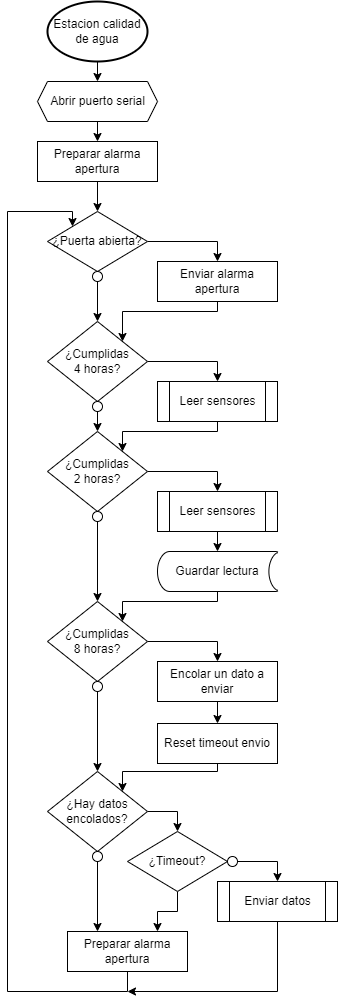

The diagram above was exported from draw.io. Its source (the exported page's mxGraphModel, read from the mxfile embedded in the PNG):
<mxGraphModel dx="2170" dy="1125" grid="1" gridSize="10" guides="1" tooltips="1" connect="1" arrows="1" fold="1" page="1" pageScale="1" pageWidth="827" pageHeight="1169" math="0" shadow="0">
  <root>
    <mxCell id="0" />
    <mxCell id="1" parent="0" />
    <mxCell id="AE3YkzVN41luVIVRD7-p-9" style="edgeStyle=orthogonalEdgeStyle;rounded=0;orthogonalLoop=1;jettySize=auto;html=1;exitX=0.5;exitY=1;exitDx=0;exitDy=0;exitPerimeter=0;entryX=0.5;entryY=0;entryDx=0;entryDy=0;" parent="1" source="txAdYGe-tHYj4NBK5Xxm-2" target="txAdYGe-tHYj4NBK5Xxm-3" edge="1">
      <mxGeometry relative="1" as="geometry" />
    </mxCell>
    <mxCell id="txAdYGe-tHYj4NBK5Xxm-2" value="Estacion calidad de agua" style="strokeWidth=2;html=1;shape=mxgraph.flowchart.start_2;whiteSpace=wrap;" parent="1" vertex="1">
      <mxGeometry x="310" y="90" width="100" height="60" as="geometry" />
    </mxCell>
    <mxCell id="AE3YkzVN41luVIVRD7-p-8" style="edgeStyle=orthogonalEdgeStyle;rounded=0;orthogonalLoop=1;jettySize=auto;html=1;exitX=0.5;exitY=1;exitDx=0;exitDy=0;entryX=0.5;entryY=0;entryDx=0;entryDy=0;" parent="1" source="txAdYGe-tHYj4NBK5Xxm-3" target="txAdYGe-tHYj4NBK5Xxm-4" edge="1">
      <mxGeometry relative="1" as="geometry" />
    </mxCell>
    <mxCell id="txAdYGe-tHYj4NBK5Xxm-3" value="Abrir puerto serial" style="verticalLabelPosition=middle;verticalAlign=middle;html=1;shape=hexagon;perimeter=hexagonPerimeter2;arcSize=6;size=0.08333333333333333;labelPosition=center;align=center;" parent="1" vertex="1">
      <mxGeometry x="300" y="170" width="120" height="40" as="geometry" />
    </mxCell>
    <mxCell id="peU9KPIl3RjF_Ucp5JG9-5" style="edgeStyle=orthogonalEdgeStyle;rounded=0;orthogonalLoop=1;jettySize=auto;html=1;exitX=0.5;exitY=1;exitDx=0;exitDy=0;entryX=0.5;entryY=0;entryDx=0;entryDy=0;fontSize=10;" edge="1" parent="1" source="txAdYGe-tHYj4NBK5Xxm-4" target="peU9KPIl3RjF_Ucp5JG9-2">
      <mxGeometry relative="1" as="geometry" />
    </mxCell>
    <mxCell id="txAdYGe-tHYj4NBK5Xxm-4" value="Preparar alarma apertura" style="rounded=0;whiteSpace=wrap;html=1;verticalAlign=middle;" parent="1" vertex="1">
      <mxGeometry x="300" y="230" width="120" height="40" as="geometry" />
    </mxCell>
    <mxCell id="txAdYGe-tHYj4NBK5Xxm-23" style="edgeStyle=orthogonalEdgeStyle;rounded=0;orthogonalLoop=1;jettySize=auto;html=1;exitX=1;exitY=0.5;exitDx=0;exitDy=0;entryX=0.5;entryY=0;entryDx=0;entryDy=0;" parent="1" source="txAdYGe-tHYj4NBK5Xxm-10" target="txAdYGe-tHYj4NBK5Xxm-16" edge="1">
      <mxGeometry relative="1" as="geometry" />
    </mxCell>
    <mxCell id="txAdYGe-tHYj4NBK5Xxm-10" value="¿Cumplidas&lt;br&gt;2 horas?" style="rhombus;whiteSpace=wrap;html=1;verticalAlign=middle;" parent="1" vertex="1">
      <mxGeometry x="310" y="520" width="100" height="80" as="geometry" />
    </mxCell>
    <mxCell id="txAdYGe-tHYj4NBK5Xxm-25" style="edgeStyle=orthogonalEdgeStyle;rounded=0;orthogonalLoop=1;jettySize=auto;html=1;exitX=0.5;exitY=1;exitDx=0;exitDy=0;entryX=0.5;entryY=0;entryDx=0;entryDy=0;" parent="1" source="txAdYGe-tHYj4NBK5Xxm-11" target="txAdYGe-tHYj4NBK5Xxm-27" edge="1">
      <mxGeometry relative="1" as="geometry">
        <mxPoint x="360" y="580" as="targetPoint" />
      </mxGeometry>
    </mxCell>
    <mxCell id="txAdYGe-tHYj4NBK5Xxm-11" value="" style="ellipse;whiteSpace=wrap;html=1;aspect=fixed;verticalAlign=middle;" parent="1" vertex="1">
      <mxGeometry x="355" y="600" width="10" height="10" as="geometry" />
    </mxCell>
    <mxCell id="txAdYGe-tHYj4NBK5Xxm-19" style="edgeStyle=orthogonalEdgeStyle;rounded=0;orthogonalLoop=1;jettySize=auto;html=1;exitX=0.5;exitY=1;exitDx=0;exitDy=0;entryX=0.5;entryY=0;entryDx=0;entryDy=0;entryPerimeter=0;" parent="1" source="txAdYGe-tHYj4NBK5Xxm-16" target="txAdYGe-tHYj4NBK5Xxm-17" edge="1">
      <mxGeometry relative="1" as="geometry" />
    </mxCell>
    <mxCell id="txAdYGe-tHYj4NBK5Xxm-16" value="Leer sensores" style="shape=process;whiteSpace=wrap;html=1;backgroundOutline=1;verticalAlign=middle;" parent="1" vertex="1">
      <mxGeometry x="420" y="580" width="120" height="40" as="geometry" />
    </mxCell>
    <mxCell id="txAdYGe-tHYj4NBK5Xxm-26" style="edgeStyle=orthogonalEdgeStyle;rounded=0;orthogonalLoop=1;jettySize=auto;html=1;exitX=0.5;exitY=1;exitDx=0;exitDy=0;exitPerimeter=0;entryX=1;entryY=0;entryDx=0;entryDy=0;" parent="1" source="txAdYGe-tHYj4NBK5Xxm-17" target="txAdYGe-tHYj4NBK5Xxm-27" edge="1">
      <mxGeometry relative="1" as="geometry">
        <Array as="points">
          <mxPoint x="480" y="690" />
          <mxPoint x="385" y="690" />
        </Array>
        <mxPoint x="385" y="595" as="targetPoint" />
      </mxGeometry>
    </mxCell>
    <mxCell id="txAdYGe-tHYj4NBK5Xxm-17" value="Guardar lectura" style="strokeWidth=1;html=1;shape=mxgraph.flowchart.stored_data;whiteSpace=wrap;verticalAlign=middle;" parent="1" vertex="1">
      <mxGeometry x="420" y="640" width="120" height="40" as="geometry" />
    </mxCell>
    <mxCell id="txAdYGe-tHYj4NBK5Xxm-32" style="edgeStyle=orthogonalEdgeStyle;rounded=0;orthogonalLoop=1;jettySize=auto;html=1;exitX=1;exitY=0.5;exitDx=0;exitDy=0;entryX=0.5;entryY=0;entryDx=0;entryDy=0;" parent="1" source="txAdYGe-tHYj4NBK5Xxm-27" target="txAdYGe-tHYj4NBK5Xxm-31" edge="1">
      <mxGeometry relative="1" as="geometry" />
    </mxCell>
    <mxCell id="txAdYGe-tHYj4NBK5Xxm-27" value="¿Cumplidas&lt;br&gt;8 horas?" style="rhombus;whiteSpace=wrap;html=1;verticalAlign=middle;" parent="1" vertex="1">
      <mxGeometry x="310" y="690" width="100" height="80" as="geometry" />
    </mxCell>
    <mxCell id="txAdYGe-tHYj4NBK5Xxm-43" style="edgeStyle=orthogonalEdgeStyle;rounded=0;orthogonalLoop=1;jettySize=auto;html=1;exitX=0.5;exitY=1;exitDx=0;exitDy=0;entryX=0.5;entryY=0;entryDx=0;entryDy=0;" parent="1" source="txAdYGe-tHYj4NBK5Xxm-28" target="txAdYGe-tHYj4NBK5Xxm-33" edge="1">
      <mxGeometry relative="1" as="geometry" />
    </mxCell>
    <mxCell id="txAdYGe-tHYj4NBK5Xxm-28" value="" style="ellipse;whiteSpace=wrap;html=1;aspect=fixed;verticalAlign=middle;" parent="1" vertex="1">
      <mxGeometry x="355" y="770" width="10" height="10" as="geometry" />
    </mxCell>
    <mxCell id="txAdYGe-tHYj4NBK5Xxm-38" style="edgeStyle=orthogonalEdgeStyle;rounded=0;orthogonalLoop=1;jettySize=auto;html=1;exitX=0.5;exitY=1;exitDx=0;exitDy=0;entryX=0.5;entryY=0;entryDx=0;entryDy=0;" parent="1" source="txAdYGe-tHYj4NBK5Xxm-31" target="txAdYGe-tHYj4NBK5Xxm-37" edge="1">
      <mxGeometry relative="1" as="geometry" />
    </mxCell>
    <mxCell id="txAdYGe-tHYj4NBK5Xxm-31" value="Encolar un dato a enviar" style="rounded=0;whiteSpace=wrap;html=1;verticalAlign=middle;" parent="1" vertex="1">
      <mxGeometry x="420" y="750" width="120" height="40" as="geometry" />
    </mxCell>
    <mxCell id="txAdYGe-tHYj4NBK5Xxm-44" style="edgeStyle=orthogonalEdgeStyle;rounded=0;orthogonalLoop=1;jettySize=auto;html=1;exitX=1;exitY=0.5;exitDx=0;exitDy=0;entryX=0.5;entryY=0;entryDx=0;entryDy=0;" parent="1" source="txAdYGe-tHYj4NBK5Xxm-33" target="txAdYGe-tHYj4NBK5Xxm-40" edge="1">
      <mxGeometry relative="1" as="geometry" />
    </mxCell>
    <mxCell id="txAdYGe-tHYj4NBK5Xxm-33" value="¿Hay datos encolados?" style="rhombus;whiteSpace=wrap;html=1;verticalAlign=middle;" parent="1" vertex="1">
      <mxGeometry x="310" y="860" width="100" height="80" as="geometry" />
    </mxCell>
    <mxCell id="AE3YkzVN41luVIVRD7-p-4" style="edgeStyle=orthogonalEdgeStyle;rounded=0;orthogonalLoop=1;jettySize=auto;html=1;exitX=0.5;exitY=1;exitDx=0;exitDy=0;entryX=0.25;entryY=0;entryDx=0;entryDy=0;" parent="1" source="txAdYGe-tHYj4NBK5Xxm-34" target="AE3YkzVN41luVIVRD7-p-2" edge="1">
      <mxGeometry relative="1" as="geometry" />
    </mxCell>
    <mxCell id="txAdYGe-tHYj4NBK5Xxm-34" value="" style="ellipse;whiteSpace=wrap;html=1;aspect=fixed;verticalAlign=middle;" parent="1" vertex="1">
      <mxGeometry x="355" y="940" width="10" height="10" as="geometry" />
    </mxCell>
    <mxCell id="txAdYGe-tHYj4NBK5Xxm-42" style="edgeStyle=orthogonalEdgeStyle;rounded=0;orthogonalLoop=1;jettySize=auto;html=1;exitX=0.5;exitY=1;exitDx=0;exitDy=0;entryX=1;entryY=0;entryDx=0;entryDy=0;" parent="1" source="txAdYGe-tHYj4NBK5Xxm-37" target="txAdYGe-tHYj4NBK5Xxm-33" edge="1">
      <mxGeometry relative="1" as="geometry">
        <Array as="points">
          <mxPoint x="480" y="860" />
          <mxPoint x="385" y="860" />
        </Array>
      </mxGeometry>
    </mxCell>
    <mxCell id="txAdYGe-tHYj4NBK5Xxm-37" value="Reset timeout envio" style="rounded=0;whiteSpace=wrap;html=1;verticalAlign=middle;" parent="1" vertex="1">
      <mxGeometry x="420" y="812" width="120" height="40" as="geometry" />
    </mxCell>
    <mxCell id="AE3YkzVN41luVIVRD7-p-5" style="edgeStyle=orthogonalEdgeStyle;rounded=0;orthogonalLoop=1;jettySize=auto;html=1;exitX=0.5;exitY=1;exitDx=0;exitDy=0;entryX=0.75;entryY=0;entryDx=0;entryDy=0;" parent="1" source="txAdYGe-tHYj4NBK5Xxm-40" target="AE3YkzVN41luVIVRD7-p-2" edge="1">
      <mxGeometry relative="1" as="geometry" />
    </mxCell>
    <mxCell id="txAdYGe-tHYj4NBK5Xxm-40" value="¿Timeout?" style="rhombus;whiteSpace=wrap;html=1;verticalAlign=middle;" parent="1" vertex="1">
      <mxGeometry x="390" y="920" width="100" height="60" as="geometry" />
    </mxCell>
    <mxCell id="AE3YkzVN41luVIVRD7-p-1" style="edgeStyle=orthogonalEdgeStyle;rounded=0;orthogonalLoop=1;jettySize=auto;html=1;exitX=1;exitY=0.5;exitDx=0;exitDy=0;entryX=0.5;entryY=0;entryDx=0;entryDy=0;" parent="1" source="txAdYGe-tHYj4NBK5Xxm-41" target="txAdYGe-tHYj4NBK5Xxm-45" edge="1">
      <mxGeometry relative="1" as="geometry" />
    </mxCell>
    <mxCell id="txAdYGe-tHYj4NBK5Xxm-41" value="" style="ellipse;whiteSpace=wrap;html=1;aspect=fixed;verticalAlign=middle;" parent="1" vertex="1">
      <mxGeometry x="490" y="945" width="10" height="10" as="geometry" />
    </mxCell>
    <mxCell id="AE3YkzVN41luVIVRD7-p-11" style="edgeStyle=orthogonalEdgeStyle;rounded=0;orthogonalLoop=1;jettySize=auto;html=1;exitX=0.5;exitY=1;exitDx=0;exitDy=0;" parent="1" source="txAdYGe-tHYj4NBK5Xxm-45" edge="1">
      <mxGeometry relative="1" as="geometry">
        <mxPoint x="390" y="1080" as="targetPoint" />
        <Array as="points">
          <mxPoint x="540" y="1080" />
        </Array>
      </mxGeometry>
    </mxCell>
    <mxCell id="txAdYGe-tHYj4NBK5Xxm-45" value="Enviar datos" style="shape=process;whiteSpace=wrap;html=1;backgroundOutline=1;strokeWidth=1;verticalAlign=middle;" parent="1" vertex="1">
      <mxGeometry x="480" y="970" width="120" height="40" as="geometry" />
    </mxCell>
    <mxCell id="AE3YkzVN41luVIVRD7-p-10" style="edgeStyle=orthogonalEdgeStyle;rounded=0;orthogonalLoop=1;jettySize=auto;html=1;exitX=0.5;exitY=1;exitDx=0;exitDy=0;entryX=0;entryY=0;entryDx=0;entryDy=0;" parent="1" source="AE3YkzVN41luVIVRD7-p-2" target="peU9KPIl3RjF_Ucp5JG9-2" edge="1">
      <mxGeometry relative="1" as="geometry">
        <Array as="points">
          <mxPoint x="390" y="1080" />
          <mxPoint x="270" y="1080" />
          <mxPoint x="270" y="300" />
          <mxPoint x="335" y="300" />
        </Array>
        <mxPoint x="290" y="260" as="targetPoint" />
      </mxGeometry>
    </mxCell>
    <mxCell id="AE3YkzVN41luVIVRD7-p-2" value="Preparar alarma apertura" style="rounded=0;whiteSpace=wrap;html=1;verticalAlign=middle;" parent="1" vertex="1">
      <mxGeometry x="330" y="1020" width="120" height="40" as="geometry" />
    </mxCell>
    <mxCell id="peU9KPIl3RjF_Ucp5JG9-1" style="edgeStyle=orthogonalEdgeStyle;rounded=0;orthogonalLoop=1;jettySize=auto;html=1;exitX=1;exitY=0.5;exitDx=0;exitDy=0;entryX=0.5;entryY=0;entryDx=0;entryDy=0;" edge="1" parent="1" source="peU9KPIl3RjF_Ucp5JG9-2" target="peU9KPIl3RjF_Ucp5JG9-4">
      <mxGeometry relative="1" as="geometry" />
    </mxCell>
    <mxCell id="peU9KPIl3RjF_Ucp5JG9-2" value="¿Puerta abierta?" style="rhombus;whiteSpace=wrap;html=1;verticalAlign=middle;" vertex="1" parent="1">
      <mxGeometry x="310" y="300" width="100" height="60" as="geometry" />
    </mxCell>
    <mxCell id="peU9KPIl3RjF_Ucp5JG9-11" style="edgeStyle=orthogonalEdgeStyle;rounded=0;orthogonalLoop=1;jettySize=auto;html=1;exitX=0.5;exitY=1;exitDx=0;exitDy=0;entryX=0.5;entryY=0;entryDx=0;entryDy=0;fontSize=10;" edge="1" parent="1" source="peU9KPIl3RjF_Ucp5JG9-3" target="peU9KPIl3RjF_Ucp5JG9-7">
      <mxGeometry relative="1" as="geometry" />
    </mxCell>
    <mxCell id="peU9KPIl3RjF_Ucp5JG9-3" value="" style="ellipse;whiteSpace=wrap;html=1;aspect=fixed;verticalAlign=middle;" vertex="1" parent="1">
      <mxGeometry x="355" y="360" width="10" height="10" as="geometry" />
    </mxCell>
    <mxCell id="peU9KPIl3RjF_Ucp5JG9-12" style="edgeStyle=orthogonalEdgeStyle;rounded=0;orthogonalLoop=1;jettySize=auto;html=1;exitX=0.5;exitY=1;exitDx=0;exitDy=0;entryX=1;entryY=0;entryDx=0;entryDy=0;fontSize=10;" edge="1" parent="1" source="peU9KPIl3RjF_Ucp5JG9-4" target="peU9KPIl3RjF_Ucp5JG9-7">
      <mxGeometry relative="1" as="geometry">
        <Array as="points">
          <mxPoint x="480" y="400" />
          <mxPoint x="385" y="400" />
        </Array>
      </mxGeometry>
    </mxCell>
    <mxCell id="peU9KPIl3RjF_Ucp5JG9-4" value="Enviar alarma apertura" style="rounded=0;whiteSpace=wrap;html=1;verticalAlign=middle;" vertex="1" parent="1">
      <mxGeometry x="420" y="350" width="120" height="40" as="geometry" />
    </mxCell>
    <mxCell id="peU9KPIl3RjF_Ucp5JG9-6" style="edgeStyle=orthogonalEdgeStyle;rounded=0;orthogonalLoop=1;jettySize=auto;html=1;exitX=1;exitY=0.5;exitDx=0;exitDy=0;entryX=0.5;entryY=0;entryDx=0;entryDy=0;" edge="1" parent="1" source="peU9KPIl3RjF_Ucp5JG9-7" target="peU9KPIl3RjF_Ucp5JG9-9">
      <mxGeometry relative="1" as="geometry" />
    </mxCell>
    <mxCell id="peU9KPIl3RjF_Ucp5JG9-7" value="¿Cumplidas&lt;br&gt;4 horas?" style="rhombus;whiteSpace=wrap;html=1;verticalAlign=middle;" vertex="1" parent="1">
      <mxGeometry x="310" y="410" width="100" height="80" as="geometry" />
    </mxCell>
    <mxCell id="peU9KPIl3RjF_Ucp5JG9-13" style="edgeStyle=orthogonalEdgeStyle;rounded=0;orthogonalLoop=1;jettySize=auto;html=1;exitX=0.5;exitY=1;exitDx=0;exitDy=0;entryX=0.5;entryY=0;entryDx=0;entryDy=0;fontSize=10;" edge="1" parent="1" source="peU9KPIl3RjF_Ucp5JG9-8" target="txAdYGe-tHYj4NBK5Xxm-10">
      <mxGeometry relative="1" as="geometry" />
    </mxCell>
    <mxCell id="peU9KPIl3RjF_Ucp5JG9-8" value="" style="ellipse;whiteSpace=wrap;html=1;aspect=fixed;verticalAlign=middle;" vertex="1" parent="1">
      <mxGeometry x="355" y="490" width="10" height="10" as="geometry" />
    </mxCell>
    <mxCell id="peU9KPIl3RjF_Ucp5JG9-14" style="edgeStyle=orthogonalEdgeStyle;rounded=0;orthogonalLoop=1;jettySize=auto;html=1;exitX=0.5;exitY=1;exitDx=0;exitDy=0;entryX=1;entryY=0;entryDx=0;entryDy=0;fontSize=10;" edge="1" parent="1" source="peU9KPIl3RjF_Ucp5JG9-9" target="txAdYGe-tHYj4NBK5Xxm-10">
      <mxGeometry relative="1" as="geometry">
        <Array as="points">
          <mxPoint x="480" y="520" />
          <mxPoint x="385" y="520" />
        </Array>
      </mxGeometry>
    </mxCell>
    <mxCell id="peU9KPIl3RjF_Ucp5JG9-9" value="Leer sensores" style="shape=process;whiteSpace=wrap;html=1;backgroundOutline=1;verticalAlign=middle;" vertex="1" parent="1">
      <mxGeometry x="420" y="470" width="120" height="40" as="geometry" />
    </mxCell>
  </root>
</mxGraphModel>